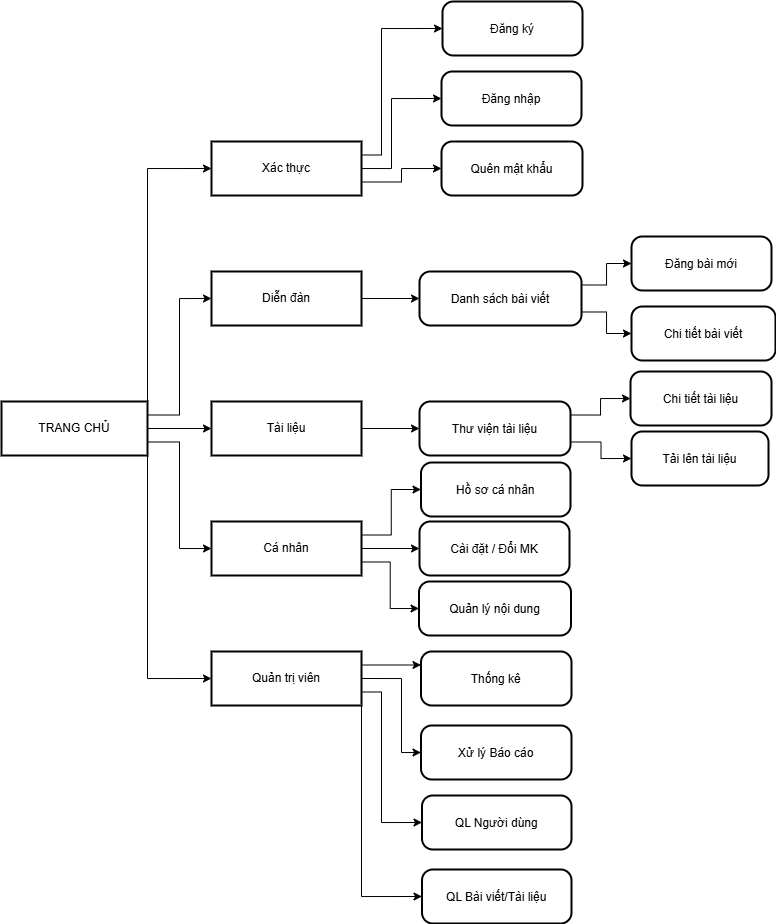

The diagram above was exported from draw.io. Its source (the exported page's mxGraphModel, read from the mxfile embedded in the PNG):
<mxGraphModel dx="698" dy="378" grid="1" gridSize="10" guides="1" tooltips="1" connect="1" arrows="1" fold="1" page="1" pageScale="1" pageWidth="827" pageHeight="1169" math="0" shadow="0">
  <root>
    <mxCell id="0" />
    <mxCell id="1" parent="0" />
    <mxCell id="JOPsLHvklUd4M8yisShc-5" edge="1" parent="1" source="Pckj7w1eg-qauUHhRjLb-1" style="edgeStyle=orthogonalEdgeStyle;rounded=0;orthogonalLoop=1;jettySize=auto;html=1;exitX=1;exitY=0;exitDx=0;exitDy=0;entryX=0;entryY=0.5;entryDx=0;entryDy=0;" target="p4YFZ0IYHe_PeeHyUsrC-1">
      <mxGeometry relative="1" as="geometry" />
    </mxCell>
    <mxCell id="JOPsLHvklUd4M8yisShc-6" edge="1" parent="1" source="Pckj7w1eg-qauUHhRjLb-1" style="edgeStyle=orthogonalEdgeStyle;rounded=0;orthogonalLoop=1;jettySize=auto;html=1;exitX=1;exitY=0.25;exitDx=0;exitDy=0;entryX=0;entryY=0.5;entryDx=0;entryDy=0;" target="p4YFZ0IYHe_PeeHyUsrC-2">
      <mxGeometry relative="1" as="geometry" />
    </mxCell>
    <mxCell id="JOPsLHvklUd4M8yisShc-7" edge="1" parent="1" source="Pckj7w1eg-qauUHhRjLb-1" style="edgeStyle=orthogonalEdgeStyle;rounded=0;orthogonalLoop=1;jettySize=auto;html=1;exitX=1;exitY=0.5;exitDx=0;exitDy=0;entryX=0;entryY=0.5;entryDx=0;entryDy=0;" target="p4YFZ0IYHe_PeeHyUsrC-3">
      <mxGeometry relative="1" as="geometry" />
    </mxCell>
    <mxCell id="JOPsLHvklUd4M8yisShc-8" edge="1" parent="1" source="Pckj7w1eg-qauUHhRjLb-1" style="edgeStyle=orthogonalEdgeStyle;rounded=0;orthogonalLoop=1;jettySize=auto;html=1;exitX=1;exitY=0.75;exitDx=0;exitDy=0;entryX=0;entryY=0.5;entryDx=0;entryDy=0;" target="p4YFZ0IYHe_PeeHyUsrC-4">
      <mxGeometry relative="1" as="geometry" />
    </mxCell>
    <mxCell id="JOPsLHvklUd4M8yisShc-9" edge="1" parent="1" source="Pckj7w1eg-qauUHhRjLb-1" style="edgeStyle=orthogonalEdgeStyle;rounded=0;orthogonalLoop=1;jettySize=auto;html=1;exitX=1;exitY=1;exitDx=0;exitDy=0;entryX=0;entryY=0.5;entryDx=0;entryDy=0;" target="p4YFZ0IYHe_PeeHyUsrC-5">
      <mxGeometry relative="1" as="geometry" />
    </mxCell>
    <mxCell id="Pckj7w1eg-qauUHhRjLb-1" parent="1" style="whiteSpace=wrap;strokeWidth=2;" value="TRANG CHỦ" vertex="1">
      <mxGeometry height="54" width="146" x="30" y="470" as="geometry" />
    </mxCell>
    <mxCell id="0L8Xhc5_Oi136lYvhzEa-6" edge="1" parent="1" source="p4YFZ0IYHe_PeeHyUsrC-1" style="edgeStyle=orthogonalEdgeStyle;rounded=0;orthogonalLoop=1;jettySize=auto;html=1;exitX=1;exitY=0.25;exitDx=0;exitDy=0;entryX=0;entryY=0.5;entryDx=0;entryDy=0;" target="0L8Xhc5_Oi136lYvhzEa-2">
      <mxGeometry relative="1" as="geometry">
        <Array as="points">
          <mxPoint x="410" y="223" />
          <mxPoint x="410" y="97" />
        </Array>
      </mxGeometry>
    </mxCell>
    <mxCell id="0L8Xhc5_Oi136lYvhzEa-7" edge="1" parent="1" source="p4YFZ0IYHe_PeeHyUsrC-1" style="edgeStyle=orthogonalEdgeStyle;rounded=0;orthogonalLoop=1;jettySize=auto;html=1;entryX=0;entryY=0.5;entryDx=0;entryDy=0;" target="0L8Xhc5_Oi136lYvhzEa-1">
      <mxGeometry relative="1" as="geometry">
        <Array as="points">
          <mxPoint x="420" y="237" />
          <mxPoint x="420" y="167" />
        </Array>
      </mxGeometry>
    </mxCell>
    <mxCell id="0L8Xhc5_Oi136lYvhzEa-8" edge="1" parent="1" source="p4YFZ0IYHe_PeeHyUsrC-1" style="edgeStyle=orthogonalEdgeStyle;rounded=0;orthogonalLoop=1;jettySize=auto;html=1;exitX=1;exitY=0.75;exitDx=0;exitDy=0;entryX=0;entryY=0.5;entryDx=0;entryDy=0;" target="0L8Xhc5_Oi136lYvhzEa-3">
      <mxGeometry relative="1" as="geometry" />
    </mxCell>
    <mxCell id="p4YFZ0IYHe_PeeHyUsrC-1" parent="1" style="whiteSpace=wrap;strokeWidth=2;" value="Xác thực" vertex="1">
      <mxGeometry height="54" width="150" x="240" y="210" as="geometry" />
    </mxCell>
    <mxCell id="ND94YsLk_d2EhYXZBmcL-4" edge="1" parent="1" source="p4YFZ0IYHe_PeeHyUsrC-2" style="edgeStyle=orthogonalEdgeStyle;rounded=0;orthogonalLoop=1;jettySize=auto;html=1;entryX=0;entryY=0.5;entryDx=0;entryDy=0;" target="ND94YsLk_d2EhYXZBmcL-1">
      <mxGeometry relative="1" as="geometry" />
    </mxCell>
    <mxCell id="p4YFZ0IYHe_PeeHyUsrC-2" parent="1" style="whiteSpace=wrap;strokeWidth=2;" value="Diễn đàn" vertex="1">
      <mxGeometry height="54" width="150" x="240" y="340" as="geometry" />
    </mxCell>
    <mxCell id="iP7MKgy8ZzDM416nnnvx-4" edge="1" parent="1" source="p4YFZ0IYHe_PeeHyUsrC-3" style="edgeStyle=orthogonalEdgeStyle;rounded=0;orthogonalLoop=1;jettySize=auto;html=1;exitX=1;exitY=0.5;exitDx=0;exitDy=0;entryX=0;entryY=0.5;entryDx=0;entryDy=0;" target="iP7MKgy8ZzDM416nnnvx-1">
      <mxGeometry relative="1" as="geometry" />
    </mxCell>
    <mxCell id="p4YFZ0IYHe_PeeHyUsrC-3" parent="1" style="whiteSpace=wrap;strokeWidth=2;" value="Tài liệu" vertex="1">
      <mxGeometry height="54" width="150" x="240" y="470" as="geometry" />
    </mxCell>
    <mxCell id="XOOnfanjkuVbtVSDZNGF-4" edge="1" parent="1" source="p4YFZ0IYHe_PeeHyUsrC-4" style="edgeStyle=orthogonalEdgeStyle;rounded=0;orthogonalLoop=1;jettySize=auto;html=1;exitX=1;exitY=0.25;exitDx=0;exitDy=0;entryX=0;entryY=0.5;entryDx=0;entryDy=0;" target="XOOnfanjkuVbtVSDZNGF-1">
      <mxGeometry relative="1" as="geometry" />
    </mxCell>
    <mxCell id="XOOnfanjkuVbtVSDZNGF-5" edge="1" parent="1" source="p4YFZ0IYHe_PeeHyUsrC-4" style="edgeStyle=orthogonalEdgeStyle;rounded=0;orthogonalLoop=1;jettySize=auto;html=1;exitX=1;exitY=0.5;exitDx=0;exitDy=0;entryX=0;entryY=0.5;entryDx=0;entryDy=0;" target="XOOnfanjkuVbtVSDZNGF-2">
      <mxGeometry relative="1" as="geometry" />
    </mxCell>
    <mxCell id="XOOnfanjkuVbtVSDZNGF-6" edge="1" parent="1" source="p4YFZ0IYHe_PeeHyUsrC-4" style="edgeStyle=orthogonalEdgeStyle;rounded=0;orthogonalLoop=1;jettySize=auto;html=1;exitX=1;exitY=0.75;exitDx=0;exitDy=0;entryX=0;entryY=0.5;entryDx=0;entryDy=0;" target="XOOnfanjkuVbtVSDZNGF-3">
      <mxGeometry relative="1" as="geometry" />
    </mxCell>
    <mxCell id="p4YFZ0IYHe_PeeHyUsrC-4" parent="1" style="whiteSpace=wrap;strokeWidth=2;" value="Cá nhân" vertex="1">
      <mxGeometry height="54" width="150" x="240" y="590" as="geometry" />
    </mxCell>
    <mxCell id="JOPsLHvklUd4M8yisShc-10" edge="1" parent="1" source="p4YFZ0IYHe_PeeHyUsrC-5" style="edgeStyle=orthogonalEdgeStyle;rounded=0;orthogonalLoop=1;jettySize=auto;html=1;exitX=1;exitY=0.25;exitDx=0;exitDy=0;entryX=0;entryY=0.25;entryDx=0;entryDy=0;" target="JOPsLHvklUd4M8yisShc-1">
      <mxGeometry relative="1" as="geometry" />
    </mxCell>
    <mxCell id="JOPsLHvklUd4M8yisShc-13" edge="1" parent="1" source="p4YFZ0IYHe_PeeHyUsrC-5" style="edgeStyle=orthogonalEdgeStyle;rounded=0;orthogonalLoop=1;jettySize=auto;html=1;exitX=1;exitY=1;exitDx=0;exitDy=0;entryX=0;entryY=0.5;entryDx=0;entryDy=0;" target="JOPsLHvklUd4M8yisShc-4">
      <mxGeometry relative="1" as="geometry" />
    </mxCell>
    <mxCell id="JOPsLHvklUd4M8yisShc-14" edge="1" parent="1" source="p4YFZ0IYHe_PeeHyUsrC-5" style="edgeStyle=orthogonalEdgeStyle;rounded=0;orthogonalLoop=1;jettySize=auto;html=1;exitX=1;exitY=0.5;exitDx=0;exitDy=0;entryX=0;entryY=0.5;entryDx=0;entryDy=0;" target="JOPsLHvklUd4M8yisShc-3">
      <mxGeometry relative="1" as="geometry">
        <Array as="points">
          <mxPoint x="430" y="747" />
          <mxPoint x="430" y="821" />
        </Array>
      </mxGeometry>
    </mxCell>
    <mxCell id="JOPsLHvklUd4M8yisShc-15" edge="1" parent="1" source="p4YFZ0IYHe_PeeHyUsrC-5" style="edgeStyle=orthogonalEdgeStyle;rounded=0;orthogonalLoop=1;jettySize=auto;html=1;exitX=1;exitY=0.75;exitDx=0;exitDy=0;entryX=0;entryY=0.5;entryDx=0;entryDy=0;" target="JOPsLHvklUd4M8yisShc-2">
      <mxGeometry relative="1" as="geometry">
        <Array as="points">
          <mxPoint x="410" y="760" />
          <mxPoint x="410" y="891" />
        </Array>
      </mxGeometry>
    </mxCell>
    <mxCell id="p4YFZ0IYHe_PeeHyUsrC-5" parent="1" style="whiteSpace=wrap;strokeWidth=2;" value="Quản trị viên" vertex="1">
      <mxGeometry height="54" width="150" x="240" y="720" as="geometry" />
    </mxCell>
    <mxCell id="0L8Xhc5_Oi136lYvhzEa-1" parent="1" style="rounded=1;arcSize=20;strokeWidth=2" value="Đăng nhập" vertex="1">
      <mxGeometry height="54" width="140" x="470" y="140" as="geometry" />
    </mxCell>
    <mxCell id="0L8Xhc5_Oi136lYvhzEa-2" parent="1" style="rounded=1;arcSize=20;strokeWidth=2" value="Đăng ký" vertex="1">
      <mxGeometry height="54" width="140" x="471" y="70" as="geometry" />
    </mxCell>
    <mxCell id="0L8Xhc5_Oi136lYvhzEa-3" parent="1" style="rounded=1;arcSize=20;strokeWidth=2" value="Quên mật khẩu" vertex="1">
      <mxGeometry height="54" width="141" x="470" y="210" as="geometry" />
    </mxCell>
    <mxCell id="ND94YsLk_d2EhYXZBmcL-5" edge="1" parent="1" source="ND94YsLk_d2EhYXZBmcL-1" style="edgeStyle=orthogonalEdgeStyle;rounded=0;orthogonalLoop=1;jettySize=auto;html=1;exitX=1;exitY=0.25;exitDx=0;exitDy=0;entryX=0;entryY=0.5;entryDx=0;entryDy=0;" target="ND94YsLk_d2EhYXZBmcL-3">
      <mxGeometry relative="1" as="geometry" />
    </mxCell>
    <mxCell id="ND94YsLk_d2EhYXZBmcL-6" edge="1" parent="1" source="ND94YsLk_d2EhYXZBmcL-1" style="edgeStyle=orthogonalEdgeStyle;rounded=0;orthogonalLoop=1;jettySize=auto;html=1;exitX=1;exitY=0.75;exitDx=0;exitDy=0;entryX=0;entryY=0.5;entryDx=0;entryDy=0;" target="ND94YsLk_d2EhYXZBmcL-2">
      <mxGeometry relative="1" as="geometry" />
    </mxCell>
    <mxCell id="ND94YsLk_d2EhYXZBmcL-1" parent="1" style="rounded=1;arcSize=20;strokeWidth=2" value="Danh sách bài viết" vertex="1">
      <mxGeometry height="54" width="162" x="448" y="340" as="geometry" />
    </mxCell>
    <mxCell id="ND94YsLk_d2EhYXZBmcL-2" parent="1" style="rounded=1;arcSize=20;strokeWidth=2" value="Chi tiết bài viết" vertex="1">
      <mxGeometry height="54" width="144" x="660" y="375" as="geometry" />
    </mxCell>
    <mxCell id="ND94YsLk_d2EhYXZBmcL-3" parent="1" style="rounded=1;arcSize=20;strokeWidth=2" value="Đăng bài mới" vertex="1">
      <mxGeometry height="54" width="140" x="660" y="305" as="geometry" />
    </mxCell>
    <mxCell id="iP7MKgy8ZzDM416nnnvx-5" edge="1" parent="1" source="iP7MKgy8ZzDM416nnnvx-1" style="edgeStyle=orthogonalEdgeStyle;rounded=0;orthogonalLoop=1;jettySize=auto;html=1;exitX=1;exitY=0.25;exitDx=0;exitDy=0;entryX=0;entryY=0.5;entryDx=0;entryDy=0;" target="iP7MKgy8ZzDM416nnnvx-2">
      <mxGeometry relative="1" as="geometry" />
    </mxCell>
    <mxCell id="iP7MKgy8ZzDM416nnnvx-6" edge="1" parent="1" source="iP7MKgy8ZzDM416nnnvx-1" style="edgeStyle=orthogonalEdgeStyle;rounded=0;orthogonalLoop=1;jettySize=auto;html=1;exitX=1;exitY=0.75;exitDx=0;exitDy=0;entryX=0;entryY=0.5;entryDx=0;entryDy=0;" target="iP7MKgy8ZzDM416nnnvx-3">
      <mxGeometry relative="1" as="geometry" />
    </mxCell>
    <mxCell id="iP7MKgy8ZzDM416nnnvx-1" parent="1" style="rounded=1;arcSize=20;strokeWidth=2" value="Thư viện tài liệu" vertex="1">
      <mxGeometry height="54" width="151" x="448" y="470" as="geometry" />
    </mxCell>
    <mxCell id="iP7MKgy8ZzDM416nnnvx-2" parent="1" style="rounded=1;arcSize=20;strokeWidth=2" value="Chi tiết tài liệu" vertex="1">
      <mxGeometry height="54" width="141" x="659" y="440" as="geometry" />
    </mxCell>
    <mxCell id="iP7MKgy8ZzDM416nnnvx-3" parent="1" style="rounded=1;arcSize=20;strokeWidth=2" value="Tải lên tài liệu" vertex="1">
      <mxGeometry height="54" width="137" x="660" y="500" as="geometry" />
    </mxCell>
    <mxCell id="XOOnfanjkuVbtVSDZNGF-1" parent="1" style="rounded=1;arcSize=20;strokeWidth=2" value="Hồ sơ cá nhân" vertex="1">
      <mxGeometry height="54" width="149.5" x="449.5" y="531" as="geometry" />
    </mxCell>
    <mxCell id="XOOnfanjkuVbtVSDZNGF-2" parent="1" style="rounded=1;arcSize=20;strokeWidth=2" value="Cài đặt / Đổi MK" vertex="1">
      <mxGeometry height="54" width="150" x="448" y="590" as="geometry" />
    </mxCell>
    <mxCell id="XOOnfanjkuVbtVSDZNGF-3" parent="1" style="rounded=1;arcSize=20;strokeWidth=2" value="Quản lý nội dung" vertex="1">
      <mxGeometry height="54" width="152" x="447.5" y="650" as="geometry" />
    </mxCell>
    <mxCell id="JOPsLHvklUd4M8yisShc-1" parent="1" style="rounded=1;arcSize=20;strokeWidth=2" value="Thống kê" vertex="1">
      <mxGeometry height="54" width="150.5" x="449.5" y="720" as="geometry" />
    </mxCell>
    <mxCell id="JOPsLHvklUd4M8yisShc-2" parent="1" style="rounded=1;arcSize=20;strokeWidth=2" value="QL Người dùng" vertex="1">
      <mxGeometry height="54" width="149.5" x="450.5" y="864" as="geometry" />
    </mxCell>
    <mxCell id="JOPsLHvklUd4M8yisShc-3" parent="1" style="rounded=1;arcSize=20;strokeWidth=2" value="Xử lý Báo cáo" vertex="1">
      <mxGeometry height="54" width="150.5" x="449.5" y="794" as="geometry" />
    </mxCell>
    <mxCell id="JOPsLHvklUd4M8yisShc-4" parent="1" style="rounded=1;arcSize=20;strokeWidth=2" value="QL Bài viết/Tài liệu" vertex="1">
      <mxGeometry height="54" width="149.5" x="450.5" y="938" as="geometry" />
    </mxCell>
  </root>
</mxGraphModel>